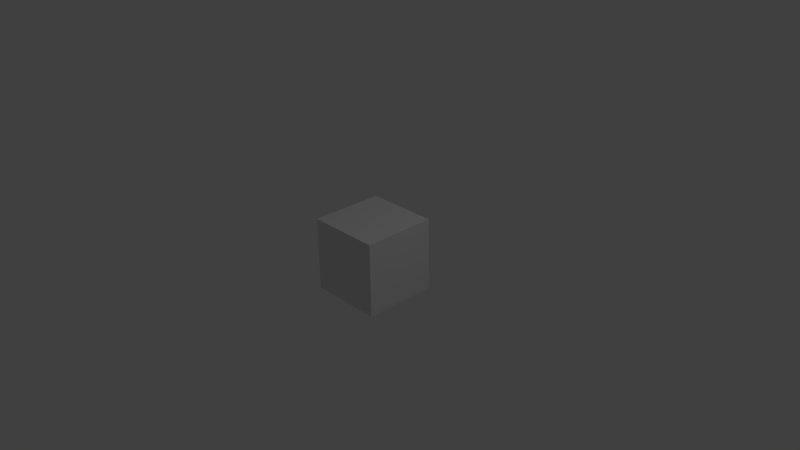 # Source: YGO-Corner_Cube.blend  (saved by Blender 2.76.0; exported with 4.5.12 LTS)
import bpy
from mathutils import Matrix  # noqa: F401  (used for matrix-valued properties, if any)

bpy.ops.wm.read_factory_settings(use_empty=True)
scene = bpy.context.scene
scene.name = 'Scene'

# ---- collections
col_collection_1 = bpy.data.collections.new('Collection 1'); scene.collection.children.link(col_collection_1)

# ---- materials (node trees are filled in below, after node groups)
mat_ygo_corner = bpy.data.materials.new('YGO_Corner')
mat_ygo_corner.alpha_threshold = 0.0
mat_ygo_corner.use_transparent_shadow = False
mat_ygo_corner.roughness = 0.5

# ---- material node trees

# ---- world
world_world = bpy.data.worlds.new('World'); scene.world = world_world
world_world.color = (0.05088, 0.05088, 0.05088)
world_world.use_sun_shadow = False
world_world.sun_shadow_jitter_overblur = 0.0
world_world.cycles.sampling_method = 'MANUAL'
world_world.cycles.sample_map_resolution = 256

# ---- cameras
cam_camera = bpy.data.cameras.new('Camera')
cam_camera.clip_end = 100.0
cam_camera.lens = 35.0
cam_camera.sensor_width = 32.0
cam_camera.sensor_height = 18.0
cam_camera.ortho_scale = 7.314
cam_camera.dof.focus_distance = 0.0
cam_camera.dof.aperture_fstop = 128.0

# ---- lights
light_lamp = bpy.data.lights.new('Lamp', 'POINT')
light_lamp.transmission_factor = 0.0
light_lamp.cutoff_distance = 30.0
light_lamp.energy = 100.0
light_lamp.shadow_buffer_clip_start = 1.001
light_lamp.shadow_soft_size = 0.1
light_lamp.shadow_maximum_resolution = 0.006
light_lamp.use_absolute_resolution = True
light_lamp.cycles.use_multiple_importance_sampling = False

# ---- meshes
me_cube = bpy.data.meshes.new('Cube')
me_cube.from_pydata([(-1.0, -1.0, -1.0), (-1.0, -1.0, 1.0), (-1.0, 1.0, -1.0), (-1.0, 1.0, 1.0), (1.0, -1.0, -1.0), (1.0, -1.0, 1.0), (1.0, 1.0, -1.0), (1.0, 1.0, 1.0)], [], [(1, 3, 2, 0), (3, 7, 6, 2), (7, 5, 4, 6), (5, 1, 0, 4), (0, 2, 6, 4), (5, 7, 3, 1)])
_uv = me_cube.uv_layers.new(name='UVMap')
_uv.uv.foreach_set('vector', [0.3485, 0.3182, 0.3485, 0.01515, 0.6515, 0.01515, 0.6515, 0.3182, 0.01515, 0.6515, 0.01515, 0.3485, 0.3182, 0.3485, 0.3182, 0.6515, 0.01515, 0.3182, 0.01515, 0.01515, 0.3182, 0.01515, 0.3182, 0.3182, 0.3485, 0.3485, 0.6515, 0.3485, 0.6515, 0.6515, 0.3485, 0.6515, 0.9848, 0.01515, 0.9848, 0.3182, 0.6818, 0.3182, 0.6818, 0.01515, 0.01515, 0.6818, 0.3182, 0.6818, 0.3182, 0.9848, 0.01515, 0.9848])
me_cube.materials.append(mat_ygo_corner)
me_cube.use_remesh_preserve_volume = False
me_cube.use_remesh_preserve_attributes = False
me_cube.use_mirror_vertex_groups = False
me_cube.update()

# ---- objects
ob_cube = bpy.data.objects.new('Cube', me_cube)
ob_lamp = bpy.data.objects.new('Lamp', light_lamp)
ob_camera = bpy.data.objects.new('Camera', cam_camera)

# ---- transforms, parenting, visibility, modifiers, constraints
ob_cube.location = (0.0, 0.0, 0.0)
ob_cube.rotation_euler = (0.0, 3.142, 0.0)
ob_cube.scale = (0.5, 0.5, 0.5)
ob_cube.lineart.crease_threshold = 0.0
ob_lamp.location = (4.076, 1.005, 5.904)
ob_lamp.rotation_euler = (0.6503, 0.05522, 1.866)
ob_lamp.lock_rotations_4d = False
ob_lamp.empty_display_type = 'ARROWS'
ob_lamp.color = (0.0, 0.0, 0.0, 0.0)
ob_lamp.lineart.crease_threshold = 0.0
ob_camera.location = (7.481, -6.508, 5.344)
ob_camera.rotation_euler = (1.109, 0.01082, 0.8149)
ob_camera.lock_rotations_4d = False
ob_camera.empty_display_type = 'ARROWS'
ob_camera.color = (0.0, 0.0, 0.0, 0.0)
ob_camera.display_type = 'WIRE'
ob_camera.lineart.crease_threshold = 0.0

# ---- collection membership
col_collection_1.objects.link(ob_cube)
col_collection_1.objects.link(ob_lamp)
col_collection_1.objects.link(ob_camera)

# ---- scene / render settings (as saved in the file)
scene.camera = ob_camera
scene.frame_start = 1; scene.frame_end = 250; scene.frame_set(1)
scene.render.engine = 'BLENDER_EEVEE_NEXT'
scene.render.resolution_percentage = 50
scene.render.dither_intensity = 0.0
scene.cycles.use_denoising = False
scene.cycles.samples = 10
scene.cycles.sampling_pattern = 'TABULATED_SOBOL'
scene.cycles.light_sampling_threshold = 0.0
scene.cycles.use_adaptive_sampling = False
scene.cycles.use_light_tree = False
scene.cycles.blur_glossy = 0.0
scene.cycles.pixel_filter_type = 'GAUSSIAN'
scene.cycles.sample_clamp_indirect = 0.0
scene.view_settings.view_transform = 'Standard'
bpy.context.view_layer.update()

